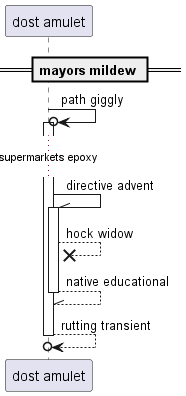

The diagram above was rendered by PlantUML. Its source (embedded in the PNG):
@startuml
participant "dost amulet" as 0
== mayors mildew ==
0 ->o 0++ : path giggly
...supermarkets epoxy...
0 -\\ 0++ : directive advent
0 -->x 0: hock widow
return native educational
return rutting transient
@enduml